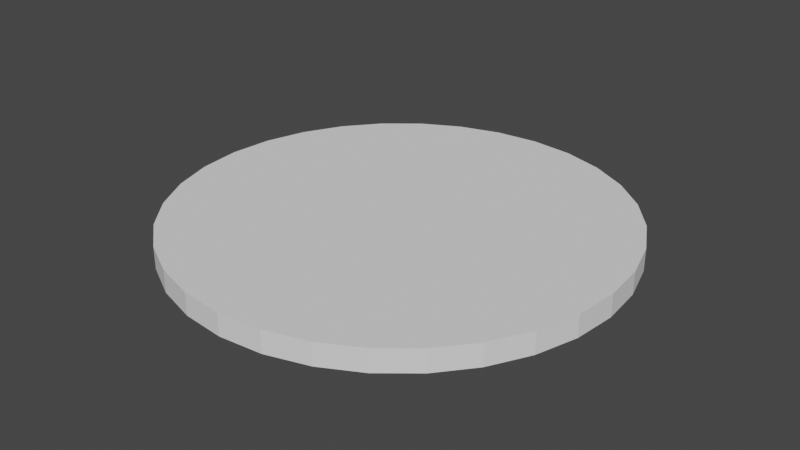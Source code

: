# Source: Clock.blend  (saved by Blender 3.4.6; exported with 4.5.12 LTS)
import bpy
from mathutils import Matrix  # noqa: F401  (used for matrix-valued properties, if any)

bpy.ops.wm.read_factory_settings(use_empty=True)
scene = bpy.context.scene
scene.name = 'Scene'

# ---- collections
col_collection = bpy.data.collections.new('Collection'); scene.collection.children.link(col_collection)

# ---- world
world_world = bpy.data.worlds.new('World'); scene.world = world_world
world_world.use_nodes = True; world_world.node_tree.nodes.clear()
_N = world_world.node_tree.nodes; _L = world_world.node_tree.links
n0 = _N.new('ShaderNodeOutputWorld'); n0.name = 'World Output'; n0.location = (300, 300)
n1 = _N.new('ShaderNodeBackground'); n1.name = 'Background'; n1.location = (10, 300)
n1.inputs[0].default_value = (0.05088, 0.05088, 0.05088, 1.0)
_L.new(n1.outputs[0], n0.inputs[0])
n0.is_active_output = True
world_world.color = (0.05088, 0.05088, 0.05088)
world_world.use_sun_shadow = False
world_world.sun_shadow_jitter_overblur = 0.0

# ---- meshes
me_cylinder = bpy.data.meshes.new('Cylinder')
me_cylinder.from_pydata([(0.0, 1.0, -1.0), (0.0, 1.0, 1.0), (0.1951, 0.9808, -1.0), (0.1951, 0.9808, 1.0), (0.3827, 0.9239, -1.0), (0.3827, 0.9239, 1.0), (0.5556, 0.8315, -1.0), (0.5556, 0.8315, 1.0), (0.7071, 0.7071, -1.0), (0.7071, 0.7071, 1.0), (0.8315, 0.5556, -1.0), (0.8315, 0.5556, 1.0), (0.9239, 0.3827, -1.0), (0.9239, 0.3827, 1.0), (0.9808, 0.1951, -1.0), (0.9808, 0.1951, 1.0), (1.0, 0.0, -1.0), (1.0, 0.0, 1.0), (0.9808, -0.1951, -1.0), (0.9808, -0.1951, 1.0), (0.9239, -0.3827, -1.0), (0.9239, -0.3827, 1.0), (0.8315, -0.5556, -1.0), (0.8315, -0.5556, 1.0), (0.7071, -0.7071, -1.0), (0.7071, -0.7071, 1.0), (0.5556, -0.8315, -1.0), (0.5556, -0.8315, 1.0), (0.3827, -0.9239, -1.0), (0.3827, -0.9239, 1.0), (0.1951, -0.9808, -1.0), (0.1951, -0.9808, 1.0), (0.0, -1.0, -1.0), (0.0, -1.0, 1.0), (-0.1951, -0.9808, -1.0), (-0.1951, -0.9808, 1.0), (-0.3827, -0.9239, -1.0), (-0.3827, -0.9239, 1.0), (-0.5556, -0.8315, -1.0), (-0.5556, -0.8315, 1.0), (-0.7071, -0.7071, -1.0), (-0.7071, -0.7071, 1.0), (-0.8315, -0.5556, -1.0), (-0.8315, -0.5556, 1.0), (-0.9239, -0.3827, -1.0), (-0.9239, -0.3827, 1.0), (-0.9808, -0.1951, -1.0), (-0.9808, -0.1951, 1.0), (-1.0, 0.0, -1.0), (-1.0, 0.0, 1.0), (-0.9808, 0.1951, -1.0), (-0.9808, 0.1951, 1.0), (-0.9239, 0.3827, -1.0), (-0.9239, 0.3827, 1.0), (-0.8315, 0.5556, -1.0), (-0.8315, 0.5556, 1.0), (-0.7071, 0.7071, -1.0), (-0.7071, 0.7071, 1.0), (-0.5556, 0.8315, -1.0), (-0.5556, 0.8315, 1.0), (-0.3827, 0.9239, -1.0), (-0.3827, 0.9239, 1.0), (-0.1951, 0.9808, -1.0), (-0.1951, 0.9808, 1.0)], [], [(0, 1, 3, 2), (2, 3, 5, 4), (4, 5, 7, 6), (6, 7, 9, 8), (8, 9, 11, 10), (10, 11, 13, 12), (12, 13, 15, 14), (14, 15, 17, 16), (16, 17, 19, 18), (18, 19, 21, 20), (20, 21, 23, 22), (22, 23, 25, 24), (24, 25, 27, 26), (26, 27, 29, 28), (28, 29, 31, 30), (30, 31, 33, 32), (32, 33, 35, 34), (34, 35, 37, 36), (36, 37, 39, 38), (38, 39, 41, 40), (40, 41, 43, 42), (42, 43, 45, 44), (44, 45, 47, 46), (46, 47, 49, 48), (48, 49, 51, 50), (50, 51, 53, 52), (52, 53, 55, 54), (54, 55, 57, 56), (56, 57, 59, 58), (58, 59, 61, 60), (3, 1, 63, 61, 59, 57, 55, 53, 51, 49, 47, 45, 43, 41, 39, 37, 35, 33, 31, 29, 27, 25, 23, 21, 19, 17, 15, 13, 11, 9, 7, 5), (60, 61, 63, 62), (62, 63, 1, 0), (0, 2, 4, 6, 8, 10, 12, 14, 16, 18, 20, 22, 24, 26, 28, 30, 32, 34, 36, 38, 40, 42, 44, 46, 48, 50, 52, 54, 56, 58, 60, 62)])
_uv = me_cylinder.uv_layers.new(name='UVMap')
_uv.uv.foreach_set('vector', [1.0, 0.5, 1.0, 1.0, 0.9688, 1.0, 0.9688, 0.5, 0.9688, 0.5, 0.9688, 1.0, 0.9375, 1.0, 0.9375, 0.5, 0.9375, 0.5, 0.9375, 1.0, 0.9062, 1.0, 0.9062, 0.5, 0.9062, 0.5, 0.9062, 1.0, 0.875, 1.0, 0.875, 0.5, 0.875, 0.5, 0.875, 1.0, 0.8438, 1.0, 0.8438, 0.5, 0.8438, 0.5, 0.8438, 1.0, 0.8125, 1.0, 0.8125, 0.5, 0.8125, 0.5, 0.8125, 1.0, 0.7812, 1.0, 0.7812, 0.5, 0.7812, 0.5, 0.7812, 1.0, 0.75, 1.0, 0.75, 0.5, 0.75, 0.5, 0.75, 1.0, 0.7188, 1.0, 0.7188, 0.5, 0.7188, 0.5, 0.7188, 1.0, 0.6875, 1.0, 0.6875, 0.5, 0.6875, 0.5, 0.6875, 1.0, 0.6562, 1.0, 0.6562, 0.5, 0.6562, 0.5, 0.6562, 1.0, 0.625, 1.0, 0.625, 0.5, 0.625, 0.5, 0.625, 1.0, 0.5938, 1.0, 0.5938, 0.5, 0.5938, 0.5, 0.5938, 1.0, 0.5625, 1.0, 0.5625, 0.5, 0.5625, 0.5, 0.5625, 1.0, 0.5312, 1.0, 0.5312, 0.5, 0.5312, 0.5, 0.5312, 1.0, 0.5, 1.0, 0.5, 0.5, 0.5, 0.5, 0.5, 1.0, 0.4688, 1.0, 0.4688, 0.5, 0.4688, 0.5, 0.4688, 1.0, 0.4375, 1.0, 0.4375, 0.5, 0.4375, 0.5, 0.4375, 1.0, 0.4062, 1.0, 0.4062, 0.5, 0.4062, 0.5, 0.4062, 1.0, 0.375, 1.0, 0.375, 0.5, 0.375, 0.5, 0.375, 1.0, 0.3438, 1.0, 0.3438, 0.5, 0.3438, 0.5, 0.3438, 1.0, 0.3125, 1.0, 0.3125, 0.5, 0.3125, 0.5, 0.3125, 1.0, 0.2812, 1.0, 0.2812, 0.5, 0.2812, 0.5, 0.2812, 1.0, 0.25, 1.0, 0.25, 0.5, 0.25, 0.5, 0.25, 1.0, 0.2188, 1.0, 0.2188, 0.5, 0.2188, 0.5, 0.2188, 1.0, 0.1875, 1.0, 0.1875, 0.5, 0.1875, 0.5, 0.1875, 1.0, 0.1562, 1.0, 0.1562, 0.5, 0.1562, 0.5, 0.1562, 1.0, 0.125, 1.0, 0.125, 0.5, 0.125, 0.5, 0.125, 1.0, 0.09375, 1.0, 0.09375, 0.5, 0.09375, 0.5, 0.09375, 1.0, 0.0625, 1.0, 0.0625, 0.5, 0.2968, 0.4854, 0.25, 0.49, 0.2032, 0.4854, 0.1582, 0.4717, 0.1167, 0.4496, 0.08029, 0.4197, 0.05045, 0.3833, 0.02827, 0.3418, 0.01461, 0.2968, 0.01, 0.25, 0.01461, 0.2032, 0.02827, 0.1582, 0.05045, 0.1167, 0.08029, 0.08029, 0.1167, 0.05045, 0.1582, 0.02827, 0.2032, 0.01461, 0.25, 0.01, 0.2968, 0.01461, 0.3418, 0.02827, 0.3833, 0.05045, 0.4197, 0.08029, 0.4496, 0.1167, 0.4717, 0.1582, 0.4854, 0.2032, 0.49, 0.25, 0.4854, 0.2968, 0.4717, 0.3418, 0.4496, 0.3833, 0.4197, 0.4197, 0.3833, 0.4496, 0.3418, 0.4717, 0.0625, 0.5, 0.0625, 1.0, 0.03125, 1.0, 0.03125, 0.5, 0.03125, 0.5, 0.03125, 1.0, 0.0, 1.0, 0.0, 0.5, 0.75, 0.49, 0.7968, 0.4854, 0.8418, 0.4717, 0.8833, 0.4496, 0.9197, 0.4197, 0.9496, 0.3833, 0.9717, 0.3418, 0.9854, 0.2968, 0.99, 0.25, 0.9854, 0.2032, 0.9717, 0.1582, 0.9496, 0.1167, 0.9197, 0.08029, 0.8833, 0.05045, 0.8418, 0.02827, 0.7968, 0.01461, 0.75, 0.01, 0.7032, 0.01461, 0.6582, 0.02827, 0.6167, 0.05045, 0.5803, 0.08029, 0.5504, 0.1167, 0.5283, 0.1582, 0.5146, 0.2032, 0.51, 0.25, 0.5146, 0.2968, 0.5283, 0.3418, 0.5504, 0.3833, 0.5803, 0.4197, 0.6167, 0.4496, 0.6582, 0.4717, 0.7032, 0.4854])
me_cylinder.update()

# ---- objects
ob_cylinder = bpy.data.objects.new('Cylinder', me_cylinder)

# ---- transforms, parenting, visibility, modifiers, constraints
ob_cylinder.location = (0.0, 0.0, 0.0)
ob_cylinder.scale = (0.3, 0.3, 0.015)

# ---- collection membership
col_collection.objects.link(ob_cylinder)

# ---- scene / render settings (as saved in the file)
scene.frame_start = 1; scene.frame_end = 250; scene.frame_set(1)
scene.render.engine = 'BLENDER_EEVEE_NEXT'
scene.cycles.sampling_pattern = 'TABULATED_SOBOL'
scene.cycles.use_light_tree = False
scene.view_settings.view_transform = 'Filmic'
bpy.context.view_layer.update()

# ---- added for rendering (the .blend has no active camera and no usable light): camera, sun
cam_auto = bpy.data.cameras.new('AutoCamera')
cam_auto.lens = 50.0
cam_auto.sensor_width = 36.0
cam_auto.clip_end = 1000.0
ob_auto_camera = bpy.data.objects.new('AutoCamera', cam_auto)
scene.collection.objects.link(ob_auto_camera)
ob_auto_camera.location = (0.78557, -0.942684, 0.628456)
ob_auto_camera.rotation_euler = (1.09748, -7.21219e-08, 0.694738)
scene.camera = ob_auto_camera
light_auto_sun = bpy.data.lights.new('AutoSun', 'SUN')
light_auto_sun.energy = 3.0
light_auto_sun.angle = 0.0523599
ob_auto_sun = bpy.data.objects.new('AutoSun', light_auto_sun)
scene.collection.objects.link(ob_auto_sun)
ob_auto_sun.rotation_euler = (0.872665, 0.174533, 0.523599)
bpy.context.view_layer.update()
